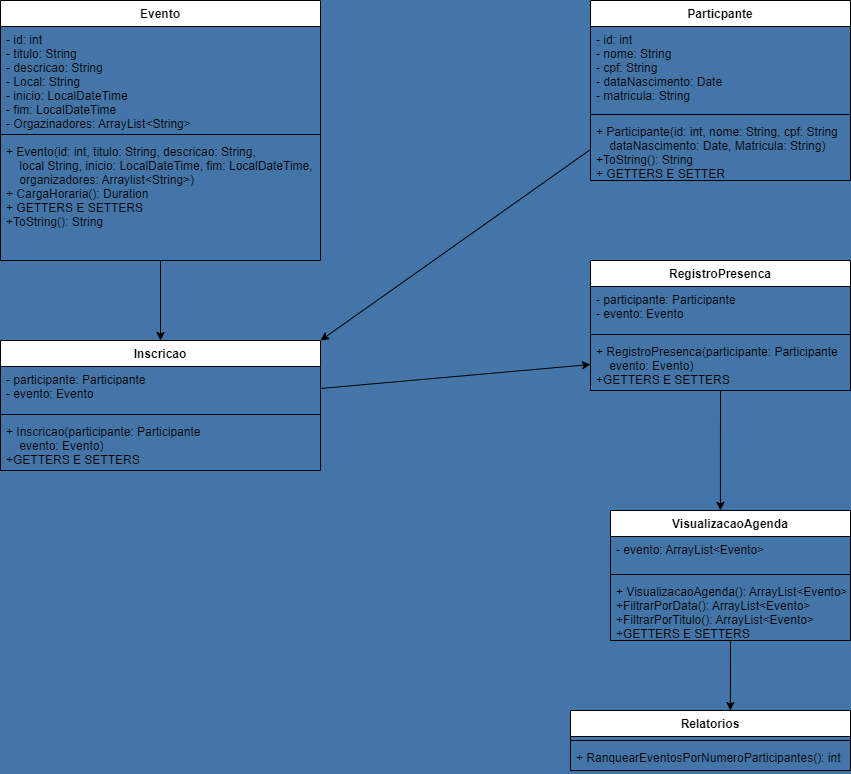

The diagram above was exported from draw.io. Its source (the exported page's mxGraphModel, read from the mxfile embedded in the PNG):
<mxGraphModel dx="1183" dy="481" grid="1" gridSize="10" guides="1" tooltips="1" connect="1" arrows="1" fold="1" page="1" pageScale="1" pageWidth="850" pageHeight="1100" background="#4375A8" math="0" shadow="0">
  <root>
    <mxCell id="0" />
    <mxCell id="1" parent="0" />
    <mxCell id="43" style="edgeStyle=none;html=1;exitX=0.5;exitY=1;exitDx=0;exitDy=0;entryX=0.5;entryY=0;entryDx=0;entryDy=0;" parent="1" source="2" target="22" edge="1">
      <mxGeometry relative="1" as="geometry" />
    </mxCell>
    <mxCell id="2" value="Evento" style="swimlane;fontStyle=1;align=center;verticalAlign=top;childLayout=stackLayout;horizontal=1;startSize=26;horizontalStack=0;resizeParent=1;resizeParentMax=0;resizeLast=0;collapsible=1;marginBottom=0;" parent="1" vertex="1">
      <mxGeometry width="320" height="260" as="geometry">
        <mxRectangle width="80" height="30" as="alternateBounds" />
      </mxGeometry>
    </mxCell>
    <mxCell id="3" value="- id: int&#10;- titulo: String&#10;- descricao: String&#10;- Local: String&#10;- inicio: LocalDateTime&#10;- fim: LocalDateTime&#10;- Orgazinadores: ArrayList&lt;String&gt;" style="text;strokeColor=none;fillColor=none;align=left;verticalAlign=top;spacingLeft=4;spacingRight=4;overflow=hidden;rotatable=0;points=[[0,0.5],[1,0.5]];portConstraint=eastwest;" parent="2" vertex="1">
      <mxGeometry y="26" width="320" height="104" as="geometry" />
    </mxCell>
    <mxCell id="4" value="" style="line;strokeWidth=1;fillColor=none;align=left;verticalAlign=middle;spacingTop=-1;spacingLeft=3;spacingRight=3;rotatable=0;labelPosition=right;points=[];portConstraint=eastwest;strokeColor=inherit;" parent="2" vertex="1">
      <mxGeometry y="130" width="320" height="8" as="geometry" />
    </mxCell>
    <mxCell id="5" value="+ Evento(id: int, titulo: String, descricao: String,&#10;    local String, inicio: LocalDateTime, fim: LocalDateTime,&#10;    organizadores: Arraylist&lt;String&gt;)&#10;+ CargaHoraria(): Duration&#10;+ GETTERS E SETTERS&#10;+ToString(): String&#10;&#10;" style="text;strokeColor=none;fillColor=none;align=left;verticalAlign=top;spacingLeft=4;spacingRight=4;overflow=hidden;rotatable=0;points=[[0,0.5],[1,0.5]];portConstraint=eastwest;labelBackgroundColor=none;" parent="2" vertex="1">
      <mxGeometry y="138" width="320" height="122" as="geometry" />
    </mxCell>
    <mxCell id="6" value="Particpante" style="swimlane;fontStyle=1;align=center;verticalAlign=top;childLayout=stackLayout;horizontal=1;startSize=26;horizontalStack=0;resizeParent=1;resizeParentMax=0;resizeLast=0;collapsible=1;marginBottom=0;labelBackgroundColor=none;" parent="1" vertex="1">
      <mxGeometry x="590" width="260" height="180" as="geometry">
        <mxRectangle x="590" width="110" height="30" as="alternateBounds" />
      </mxGeometry>
    </mxCell>
    <mxCell id="7" value="- id: int&#10;- nome: String&#10;- cpf: String&#10;- dataNascimento: Date&#10;- matricula: String&#10;" style="text;strokeColor=none;fillColor=none;align=left;verticalAlign=top;spacingLeft=4;spacingRight=4;overflow=hidden;rotatable=0;points=[[0,0.5],[1,0.5]];portConstraint=eastwest;labelBackgroundColor=none;" parent="6" vertex="1">
      <mxGeometry y="26" width="260" height="84" as="geometry" />
    </mxCell>
    <mxCell id="8" value="" style="line;strokeWidth=1;fillColor=none;align=left;verticalAlign=middle;spacingTop=-1;spacingLeft=3;spacingRight=3;rotatable=0;labelPosition=right;points=[];portConstraint=eastwest;strokeColor=inherit;labelBackgroundColor=none;" parent="6" vertex="1">
      <mxGeometry y="110" width="260" height="8" as="geometry" />
    </mxCell>
    <mxCell id="9" value="+ Participante(id: int, nome: String, cpf: String&#10;    dataNascimento: Date, Matricula: String)&#10;+ToString(): String&#10;+ GETTERS E SETTER" style="text;strokeColor=none;fillColor=none;align=left;verticalAlign=top;spacingLeft=4;spacingRight=4;overflow=hidden;rotatable=0;points=[[0,0.5],[1,0.5]];portConstraint=eastwest;labelBackgroundColor=none;" parent="6" vertex="1">
      <mxGeometry y="118" width="260" height="62" as="geometry" />
    </mxCell>
    <mxCell id="48" style="edgeStyle=none;html=1;exitX=0.5;exitY=1;exitDx=0;exitDy=0;entryX=0.458;entryY=-0.001;entryDx=0;entryDy=0;entryPerimeter=0;" parent="1" source="10" target="31" edge="1">
      <mxGeometry relative="1" as="geometry">
        <mxPoint x="720" y="520" as="targetPoint" />
      </mxGeometry>
    </mxCell>
    <mxCell id="10" value="RegistroPresenca" style="swimlane;fontStyle=1;align=center;verticalAlign=top;childLayout=stackLayout;horizontal=1;startSize=26;horizontalStack=0;resizeParent=1;resizeParentMax=0;resizeLast=0;collapsible=1;marginBottom=0;labelBackgroundColor=none;" parent="1" vertex="1">
      <mxGeometry x="590" y="260" width="260" height="130" as="geometry">
        <mxRectangle x="590" y="290" width="140" height="30" as="alternateBounds" />
      </mxGeometry>
    </mxCell>
    <mxCell id="11" value="- participante: Participante&#10;- evento: Evento" style="text;strokeColor=none;fillColor=none;align=left;verticalAlign=top;spacingLeft=4;spacingRight=4;overflow=hidden;rotatable=0;points=[[0,0.5],[1,0.5]];portConstraint=eastwest;labelBackgroundColor=none;" parent="10" vertex="1">
      <mxGeometry y="26" width="260" height="44" as="geometry" />
    </mxCell>
    <mxCell id="12" value="" style="line;strokeWidth=1;fillColor=none;align=left;verticalAlign=middle;spacingTop=-1;spacingLeft=3;spacingRight=3;rotatable=0;labelPosition=right;points=[];portConstraint=eastwest;strokeColor=inherit;labelBackgroundColor=none;" parent="10" vertex="1">
      <mxGeometry y="70" width="260" height="8" as="geometry" />
    </mxCell>
    <mxCell id="13" value="+ RegistroPresenca(participante: Participante&#10;    evento: Evento)&#10;+GETTERS E SETTERS&#10;&#10;&#10;&#10;" style="text;strokeColor=none;fillColor=none;align=left;verticalAlign=top;spacingLeft=4;spacingRight=4;overflow=hidden;rotatable=0;points=[[0,0.5],[1,0.5]];portConstraint=eastwest;labelBackgroundColor=none;" parent="10" vertex="1">
      <mxGeometry y="78" width="260" height="52" as="geometry" />
    </mxCell>
    <mxCell id="22" value="Inscricao" style="swimlane;fontStyle=1;align=center;verticalAlign=top;childLayout=stackLayout;horizontal=1;startSize=26;horizontalStack=0;resizeParent=1;resizeParentMax=0;resizeLast=0;collapsible=1;marginBottom=0;labelBackgroundColor=none;" parent="1" vertex="1">
      <mxGeometry y="340" width="320" height="130" as="geometry" />
    </mxCell>
    <mxCell id="23" value="- participante: Participante&#10;- evento: Evento" style="text;strokeColor=none;fillColor=none;align=left;verticalAlign=top;spacingLeft=4;spacingRight=4;overflow=hidden;rotatable=0;points=[[0,0.5],[1,0.5]];portConstraint=eastwest;labelBackgroundColor=none;" parent="22" vertex="1">
      <mxGeometry y="26" width="320" height="44" as="geometry" />
    </mxCell>
    <mxCell id="24" value="" style="line;strokeWidth=1;fillColor=none;align=left;verticalAlign=middle;spacingTop=-1;spacingLeft=3;spacingRight=3;rotatable=0;labelPosition=right;points=[];portConstraint=eastwest;strokeColor=inherit;labelBackgroundColor=none;" parent="22" vertex="1">
      <mxGeometry y="70" width="320" height="8" as="geometry" />
    </mxCell>
    <mxCell id="25" value="+ Inscricao(participante: Participante&#10;    evento: Evento)&#10;+GETTERS E SETTERS&#10;&#10;&#10;&#10;" style="text;strokeColor=none;fillColor=none;align=left;verticalAlign=top;spacingLeft=4;spacingRight=4;overflow=hidden;rotatable=0;points=[[0,0.5],[1,0.5]];portConstraint=eastwest;labelBackgroundColor=none;" parent="22" vertex="1">
      <mxGeometry y="78" width="320" height="52" as="geometry" />
    </mxCell>
    <mxCell id="52" style="edgeStyle=none;html=1;exitX=0.5;exitY=1;exitDx=0;exitDy=0;entryX=0.571;entryY=0;entryDx=0;entryDy=0;entryPerimeter=0;" parent="1" source="31" target="44" edge="1">
      <mxGeometry relative="1" as="geometry" />
    </mxCell>
    <mxCell id="31" value="VisualizacaoAgenda" style="swimlane;fontStyle=1;align=center;verticalAlign=top;childLayout=stackLayout;horizontal=1;startSize=26;horizontalStack=0;resizeParent=1;resizeParentMax=0;resizeLast=0;collapsible=1;marginBottom=0;labelBackgroundColor=none;" parent="1" vertex="1">
      <mxGeometry x="610" y="510" width="240" height="130" as="geometry">
        <mxRectangle x="610" y="510" width="160" height="30" as="alternateBounds" />
      </mxGeometry>
    </mxCell>
    <mxCell id="32" value="- evento: ArrayList&lt;Evento&gt;" style="text;strokeColor=none;fillColor=none;align=left;verticalAlign=top;spacingLeft=4;spacingRight=4;overflow=hidden;rotatable=0;points=[[0,0.5],[1,0.5]];portConstraint=eastwest;labelBackgroundColor=none;" parent="31" vertex="1">
      <mxGeometry y="26" width="240" height="34" as="geometry" />
    </mxCell>
    <mxCell id="33" value="" style="line;strokeWidth=1;fillColor=none;align=left;verticalAlign=middle;spacingTop=-1;spacingLeft=3;spacingRight=3;rotatable=0;labelPosition=right;points=[];portConstraint=eastwest;strokeColor=inherit;labelBackgroundColor=none;" parent="31" vertex="1">
      <mxGeometry y="60" width="240" height="8" as="geometry" />
    </mxCell>
    <mxCell id="34" value="+ VisualizacaoAgenda(): ArrayList&lt;Evento&gt;&#10;+FiltrarPorData(): ArrayList&lt;Evento&gt;&#10;+FiltrarPorTitulo(): ArrayList&lt;Evento&gt;&#10;+GETTERS E SETTERS&#10;&#10;&#10;&#10;" style="text;strokeColor=none;fillColor=none;align=left;verticalAlign=top;spacingLeft=4;spacingRight=4;overflow=hidden;rotatable=0;points=[[0,0.5],[1,0.5]];portConstraint=eastwest;labelBackgroundColor=none;" parent="31" vertex="1">
      <mxGeometry y="68" width="240" height="62" as="geometry" />
    </mxCell>
    <mxCell id="44" value="Relatorios" style="swimlane;fontStyle=1;align=center;verticalAlign=top;childLayout=stackLayout;horizontal=1;startSize=26;horizontalStack=0;resizeParent=1;resizeParentMax=0;resizeLast=0;collapsible=1;marginBottom=0;labelBackgroundColor=none;" parent="1" vertex="1">
      <mxGeometry x="570" y="710" width="280" height="60" as="geometry" />
    </mxCell>
    <mxCell id="46" value="" style="line;strokeWidth=1;fillColor=none;align=left;verticalAlign=middle;spacingTop=-1;spacingLeft=3;spacingRight=3;rotatable=0;labelPosition=right;points=[];portConstraint=eastwest;strokeColor=inherit;labelBackgroundColor=none;" parent="44" vertex="1">
      <mxGeometry y="26" width="280" height="8" as="geometry" />
    </mxCell>
    <mxCell id="47" value="+ RanquearEventosPorNumeroParticipantes(): int" style="text;strokeColor=none;fillColor=none;align=left;verticalAlign=top;spacingLeft=4;spacingRight=4;overflow=hidden;rotatable=0;points=[[0,0.5],[1,0.5]];portConstraint=eastwest;labelBackgroundColor=none;" parent="44" vertex="1">
      <mxGeometry y="34" width="280" height="26" as="geometry" />
    </mxCell>
    <mxCell id="53" style="edgeStyle=none;html=1;exitX=1;exitY=0.5;exitDx=0;exitDy=0;entryX=0;entryY=0.5;entryDx=0;entryDy=0;" edge="1" parent="1" source="23" target="13">
      <mxGeometry relative="1" as="geometry" />
    </mxCell>
    <mxCell id="54" style="edgeStyle=none;html=1;exitX=0;exitY=0.5;exitDx=0;exitDy=0;entryX=1;entryY=0;entryDx=0;entryDy=0;" edge="1" parent="1" source="9" target="22">
      <mxGeometry relative="1" as="geometry" />
    </mxCell>
  </root>
</mxGraphModel>